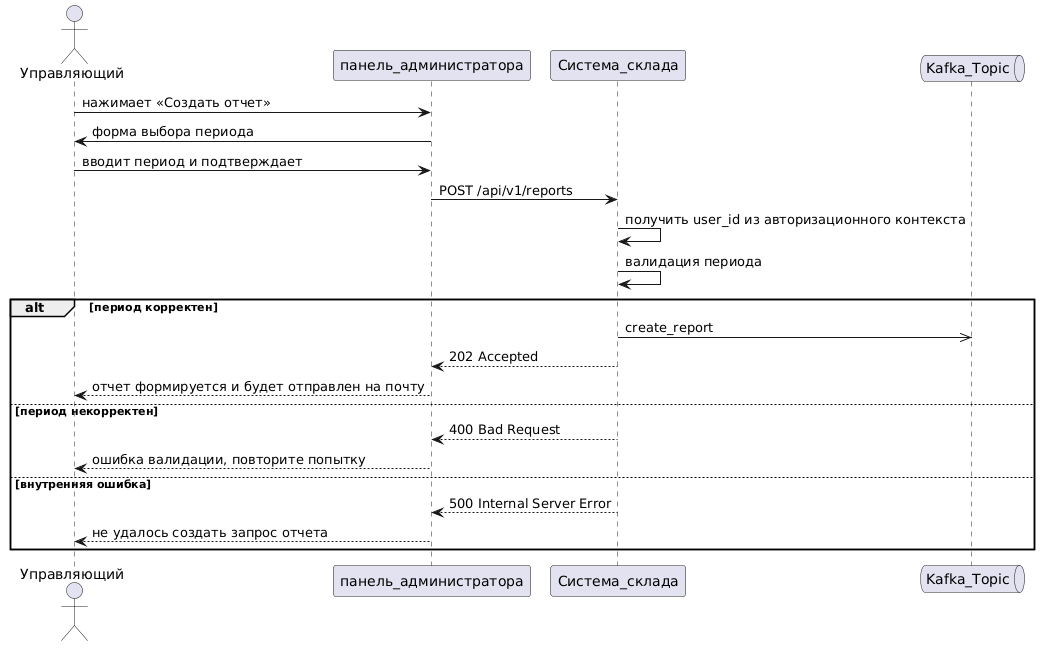

The diagram above was rendered by PlantUML. Its source (embedded in the PNG):
@startuml
actor Управляющий as User
participant панель_администратора as UI
participant Система_склада as backend
queue Kafka_Topic as Kafka


User -> UI: нажимает «Создать отчет»
UI -> User: форма выбора периода
User -> UI: вводит период и подтверждает

UI -> backend: POST /api/v1/reports
backend -> backend: получить user_id из авторизационного контекста
backend -> backend: валидация периода

alt период корректен
    backend ->> Kafka: create_report
    backend --> UI: 202 Accepted
    UI --> User: отчет формируется и будет отправлен на почту

else период некорректен
    backend --> UI: 400 Bad Request
    UI --> User: ошибка валидации, повторите попытку

else внутренняя ошибка
    backend --> UI: 500 Internal Server Error
    UI --> User: не удалось создать запрос отчета
end
@enduml